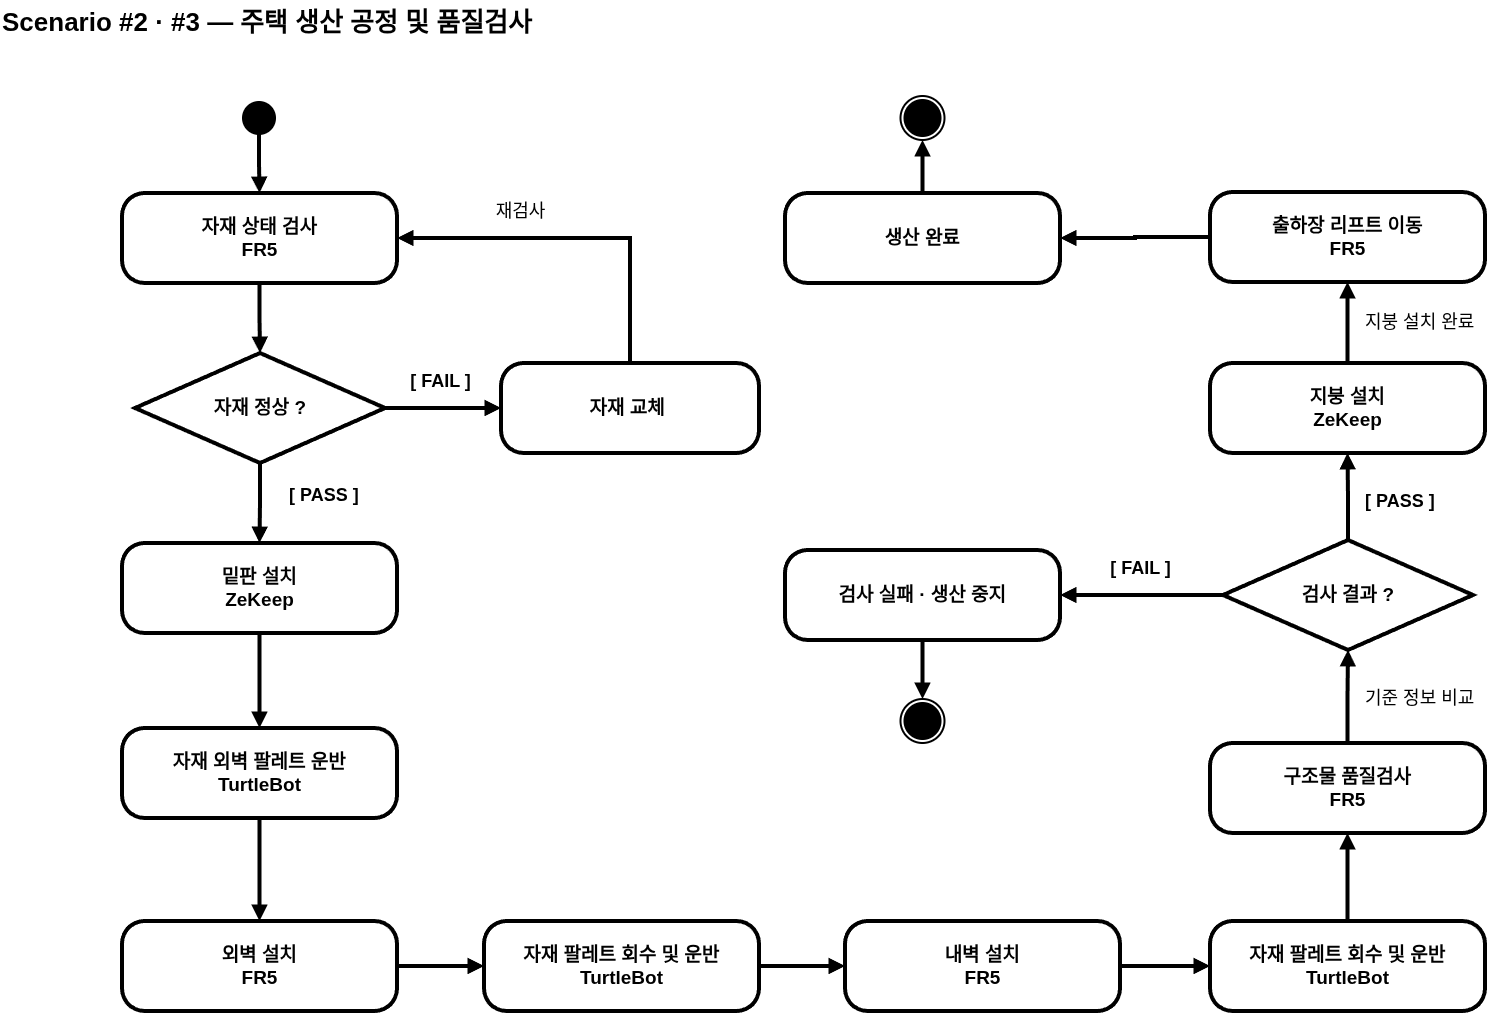

The diagram above was exported from draw.io. Its source (the exported page's mxGraphModel, read from the mxfile embedded in the PNG):
<mxGraphModel dx="2012" dy="1249" grid="1" gridSize="10" guides="1" tooltips="1" connect="1" arrows="1" fold="1" page="1" pageScale="1" pageWidth="1700" pageHeight="1150" math="0" shadow="0">
  <root>
    <mxCell id="0" />
    <mxCell id="1" parent="0" />
    <mxCell id="b_title" parent="1" style="text;html=1;align=left;fontSize=26;fontStyle=1;" value="Scenario #2 · #3 — 주택 생산 공정 및 품질검사" vertex="1">
      <mxGeometry height="40" width="900" x="40" y="20" as="geometry" />
    </mxCell>
    <mxCell id="b_start" parent="1" style="ellipse;fillColor=#000000;strokeColor=#000000;strokeWidth=4;" value="" vertex="1">
      <mxGeometry height="30" width="30" x="284" y="123" as="geometry" />
    </mxCell>
    <mxCell id="b_inspect1" parent="1" style="rounded=1;arcSize=25;whiteSpace=wrap;html=1;strokeWidth=4;fillColor=#ffffff;strokeColor=#000000;fontSize=19;" value="&lt;b&gt;자재 상태 검사&lt;br&gt;FR5&lt;/b&gt;" vertex="1">
      <mxGeometry height="90" width="275" x="162" y="213" as="geometry" />
    </mxCell>
    <mxCell id="b_dec1" parent="1" style="rhombus;whiteSpace=wrap;html=1;strokeWidth=4;fillColor=#ffffff;strokeColor=#000000;fontSize=19;" value="&lt;b&gt;자재 정상 ?&lt;/b&gt;" vertex="1">
      <mxGeometry height="110" width="250" x="175" y="373" as="geometry" />
    </mxCell>
    <mxCell id="b_replace" parent="1" style="rounded=1;arcSize=25;whiteSpace=wrap;html=1;strokeWidth=4;fillColor=#ffffff;strokeColor=#000000;fontSize=19;" value="&lt;b&gt;자재 교체&amp;nbsp;&lt;/b&gt;&lt;b&gt;&lt;br&gt;&lt;/b&gt;" vertex="1">
      <mxGeometry height="90" width="258" x="541" y="383" as="geometry" />
    </mxCell>
    <mxCell id="2zjiEZmxylW89OxVUB8S-10" edge="1" parent="1" source="b_move" style="edgeStyle=orthogonalEdgeStyle;rounded=0;orthogonalLoop=1;jettySize=auto;html=1;entryX=0.5;entryY=0;entryDx=0;entryDy=0;endArrow=block;endFill=1;strokeWidth=4;" target="b_base">
      <mxGeometry relative="1" as="geometry" />
    </mxCell>
    <mxCell id="b_move" parent="1" style="rounded=1;arcSize=25;whiteSpace=wrap;html=1;strokeWidth=4;fillColor=#ffffff;strokeColor=#000000;fontSize=19;" value="&lt;b&gt;밑판 설치&lt;br&gt;ZeKeep&lt;/b&gt;" vertex="1">
      <mxGeometry height="90" width="275" x="162" y="563" as="geometry" />
    </mxCell>
    <mxCell id="2zjiEZmxylW89OxVUB8S-3" edge="1" parent="1" source="b_base" style="edgeStyle=orthogonalEdgeStyle;rounded=0;orthogonalLoop=1;jettySize=auto;html=1;exitX=0.5;exitY=1;exitDx=0;exitDy=0;endArrow=block;endFill=1;strokeWidth=4;" target="b_walls">
      <mxGeometry relative="1" as="geometry" />
    </mxCell>
    <mxCell id="b_base" parent="1" style="rounded=1;arcSize=25;whiteSpace=wrap;html=1;strokeWidth=4;fillColor=#ffffff;strokeColor=#000000;fontSize=19;" value="&lt;b&gt;자재 외벽 팔레트 운반&lt;br&gt;TurtleBot&lt;/b&gt;" vertex="1">
      <mxGeometry height="90" width="275" x="162" y="748" as="geometry" />
    </mxCell>
    <mxCell id="b_walls" parent="1" style="rounded=1;arcSize=25;whiteSpace=wrap;html=1;strokeWidth=4;fillColor=#ffffff;strokeColor=#000000;fontSize=19;" value="&lt;b&gt;외벽 설치&lt;br&gt;FR5&lt;/b&gt;" vertex="1">
      <mxGeometry height="90" width="275" x="162" y="941" as="geometry" />
    </mxCell>
    <mxCell id="2zjiEZmxylW89OxVUB8S-13" edge="1" parent="1" source="b_restwall" style="edgeStyle=orthogonalEdgeStyle;rounded=0;orthogonalLoop=1;jettySize=auto;html=1;exitX=1;exitY=0.5;exitDx=0;exitDy=0;endArrow=block;endFill=1;strokeWidth=4;entryX=0;entryY=0.5;entryDx=0;entryDy=0;" target="m6FQC-2HgTB7teJ_be14-1">
      <mxGeometry relative="1" as="geometry">
        <mxPoint x="1250" y="916" as="targetPoint" />
      </mxGeometry>
    </mxCell>
    <mxCell id="b_restwall" parent="1" style="rounded=1;arcSize=25;whiteSpace=wrap;html=1;strokeWidth=4;fillColor=#ffffff;strokeColor=#000000;fontSize=19;" value="&lt;b&gt;내벽 설치&lt;br&gt;FR5&lt;/b&gt;" vertex="1">
      <mxGeometry height="90" width="275" x="885" y="941" as="geometry" />
    </mxCell>
    <mxCell id="b_inspect2" parent="1" style="rounded=1;arcSize=25;whiteSpace=wrap;html=1;strokeWidth=4;fillColor=#ffffff;strokeColor=#000000;fontSize=19;" value="&lt;b&gt;구조물 품질검사&lt;br&gt;FR5&lt;/b&gt;" vertex="1">
      <mxGeometry height="90" width="275" x="1250" y="763" as="geometry" />
    </mxCell>
    <mxCell id="b_dec2" parent="1" style="rhombus;whiteSpace=wrap;html=1;strokeWidth=4;fillColor=#ffffff;strokeColor=#000000;fontSize=19;" value="&lt;b&gt;검사 결과 ?&lt;/b&gt;" vertex="1">
      <mxGeometry height="110" width="250" x="1263" y="560" as="geometry" />
    </mxCell>
    <mxCell id="m6FQC-2HgTB7teJ_be14-5" edge="1" parent="1" source="b_failstop" style="edgeStyle=orthogonalEdgeStyle;rounded=0;orthogonalLoop=1;jettySize=auto;html=1;exitX=0.5;exitY=1;exitDx=0;exitDy=0;entryX=0.5;entryY=0;entryDx=0;entryDy=0;strokeWidth=4;endArrow=block;endFill=1;" target="b_final1">
      <mxGeometry relative="1" as="geometry" />
    </mxCell>
    <mxCell id="b_failstop" parent="1" style="rounded=1;arcSize=25;whiteSpace=wrap;html=1;strokeWidth=4;fillColor=#ffffff;strokeColor=#000000;fontSize=19;" value="&lt;b&gt;검사 실패 · 생산 중지&lt;/b&gt;" vertex="1">
      <mxGeometry height="90" width="275" x="825" y="570" as="geometry" />
    </mxCell>
    <mxCell id="b_final1" parent="1" style="ellipse;html=1;shape=endState;fillColor=#000000;strokeColor=#000000;strokeWidth=2;" value="" vertex="1">
      <mxGeometry height="44" width="44" x="940.5" y="719" as="geometry" />
    </mxCell>
    <mxCell id="b_roof" parent="1" style="rounded=1;arcSize=25;whiteSpace=wrap;html=1;strokeWidth=4;fillColor=#ffffff;strokeColor=#000000;fontSize=19;" value="&lt;b&gt;지붕 설치&lt;br&gt;ZeKeep&lt;/b&gt;" vertex="1">
      <mxGeometry height="90" width="275" x="1250" y="383" as="geometry" />
    </mxCell>
    <mxCell id="m6FQC-2HgTB7teJ_be14-6" edge="1" parent="1" source="b_done" style="edgeStyle=orthogonalEdgeStyle;rounded=0;orthogonalLoop=1;jettySize=auto;html=1;exitX=0;exitY=0.5;exitDx=0;exitDy=0;entryX=1;entryY=0.5;entryDx=0;entryDy=0;strokeWidth=4;endArrow=block;endFill=1;" target="Zn3pMxngzg16LAHZt3kf-1">
      <mxGeometry relative="1" as="geometry" />
    </mxCell>
    <mxCell id="b_done" parent="1" style="rounded=1;arcSize=25;whiteSpace=wrap;html=1;strokeWidth=4;fillColor=#ffffff;strokeColor=#000000;fontSize=19;" value="&lt;b&gt;출하장 리프트 이동&lt;br&gt;FR5&lt;/b&gt;" vertex="1">
      <mxGeometry height="90" width="275" x="1250" y="212" as="geometry" />
    </mxCell>
    <mxCell id="b_final2" parent="1" style="ellipse;html=1;shape=endState;fillColor=#000000;strokeColor=#000000;strokeWidth=2;" value="" vertex="1">
      <mxGeometry height="44" width="44" x="940.5" y="116" as="geometry" />
    </mxCell>
    <mxCell id="b_e1" edge="1" parent="1" source="b_start" style="edgeStyle=orthogonalEdgeStyle;rounded=0;html=1;strokeWidth=4;endArrow=block;endFill=1;" target="b_inspect1" value="">
      <mxGeometry relative="1" as="geometry" />
    </mxCell>
    <mxCell id="b_e2" edge="1" parent="1" source="b_inspect1" style="edgeStyle=orthogonalEdgeStyle;rounded=0;html=1;strokeWidth=4;endArrow=block;endFill=1;exitX=0.5;exitY=1;entryX=0.5;entryY=0;" target="b_dec1" value="">
      <mxGeometry relative="1" as="geometry" />
    </mxCell>
    <mxCell id="b_e3" edge="1" parent="1" source="b_dec1" style="edgeStyle=orthogonalEdgeStyle;rounded=0;html=1;strokeWidth=4;endArrow=block;endFill=1;fontSize=15;fontStyle=1;verticalAlign=bottom;exitX=1;exitY=0.5;entryX=0;entryY=0.5;" target="b_replace" value="&lt;font style=&quot;font-size: 18px;&quot;&gt;[ FAIL ]&lt;/font&gt;">
      <mxGeometry relative="1" x="-0.0581" y="13" as="geometry">
        <mxPoint as="offset" />
      </mxGeometry>
    </mxCell>
    <mxCell id="b_e4" edge="1" parent="1" source="b_replace" style="edgeStyle=orthogonalEdgeStyle;rounded=0;html=1;strokeWidth=4;endArrow=block;endFill=1;fontSize=15;verticalAlign=bottom;exitX=0.5;exitY=0;entryX=1;entryY=0.5;" target="b_inspect1" value="&lt;span style=&quot;font-size: 18px;&quot;&gt;재검사&lt;/span&gt;">
      <mxGeometry relative="1" x="0.3185" y="-13" as="geometry">
        <mxPoint x="1" as="offset" />
        <Array as="points">
          <mxPoint x="670" y="258" />
        </Array>
      </mxGeometry>
    </mxCell>
    <mxCell id="b_e5" edge="1" parent="1" source="b_dec1" style="edgeStyle=orthogonalEdgeStyle;rounded=0;html=1;strokeWidth=4;endArrow=block;endFill=1;fontSize=15;fontStyle=1;align=left;exitX=0.5;exitY=1;entryX=0.5;entryY=0;" target="b_move" value=" ">
      <mxGeometry relative="1" y="10" as="geometry">
        <mxPoint as="offset" />
      </mxGeometry>
    </mxCell>
    <mxCell id="b_e9" edge="1" parent="1" source="b_walls" style="edgeStyle=orthogonalEdgeStyle;rounded=0;html=1;strokeWidth=4;endArrow=block;endFill=1;exitX=1;exitY=0.5;entryX=0;entryY=0.5;entryDx=0;entryDy=0;" target="Zn3pMxngzg16LAHZt3kf-4" value="">
      <mxGeometry relative="1" as="geometry" />
    </mxCell>
    <mxCell id="b_e11" edge="1" parent="1" source="b_inspect2" style="edgeStyle=orthogonalEdgeStyle;rounded=0;html=1;strokeWidth=4;endArrow=block;endFill=1;fontSize=15;align=left;exitX=0.5;exitY=0;entryX=0.5;entryY=1;" target="b_dec2" value="&lt;font style=&quot;font-size: 18px;&quot;&gt;기준 정보 비교&lt;/font&gt;">
      <mxGeometry relative="1" y="-15" as="geometry">
        <mxPoint y="1" as="offset" />
      </mxGeometry>
    </mxCell>
    <mxCell id="b_e12" edge="1" parent="1" source="b_dec2" style="edgeStyle=orthogonalEdgeStyle;rounded=0;html=1;strokeWidth=4;endArrow=block;endFill=1;fontSize=15;fontStyle=1;verticalAlign=bottom;exitX=0;exitY=0.5;entryX=1;entryY=0.5;" target="b_failstop" value="&lt;font style=&quot;font-size: 18px;&quot;&gt;[ FAIL ]&lt;/font&gt;">
      <mxGeometry relative="1" x="0.0184" y="-13" as="geometry">
        <mxPoint as="offset" />
      </mxGeometry>
    </mxCell>
    <mxCell id="b_e14" edge="1" parent="1" source="b_dec2" style="edgeStyle=orthogonalEdgeStyle;rounded=0;html=1;strokeWidth=4;endArrow=block;endFill=1;fontSize=15;fontStyle=1;align=left;exitX=0.5;exitY=0;entryX=0.5;entryY=1;" target="b_roof" value="&lt;font style=&quot;font-size: 18px;&quot;&gt;[ PASS ]&lt;/font&gt;">
      <mxGeometry relative="1" x="-0.1111" y="-15" as="geometry">
        <mxPoint as="offset" />
      </mxGeometry>
    </mxCell>
    <mxCell id="b_e15" edge="1" parent="1" source="b_roof" style="edgeStyle=orthogonalEdgeStyle;rounded=0;html=1;strokeWidth=4;endArrow=block;endFill=1;fontSize=15;align=left;exitX=0.5;exitY=0;entryX=0.5;entryY=1;" target="b_done" value="&lt;font style=&quot;font-size: 18px;&quot;&gt;지붕 설치 완료&lt;/font&gt;">
      <mxGeometry relative="1" y="-15" as="geometry">
        <mxPoint as="offset" />
      </mxGeometry>
    </mxCell>
    <mxCell id="2zjiEZmxylW89OxVUB8S-12" parent="1" style="text;whiteSpace=wrap;html=1;" value="&lt;span style=&quot;color: rgb(0, 0, 0); font-family: Helvetica; font-size: 18px; font-style: normal; font-variant-ligatures: normal; font-variant-caps: normal; font-weight: 700; letter-spacing: normal; orphans: 2; text-align: center; text-indent: 0px; text-transform: none; widows: 2; word-spacing: 0px; -webkit-text-stroke-width: 0px; white-space: nowrap; background-color: rgb(255, 255, 255); text-decoration-thickness: initial; text-decoration-style: initial; text-decoration-color: initial; float: none; display: inline !important;&quot;&gt;[ PASS ]&lt;/span&gt;" vertex="1">
      <mxGeometry height="50" width="90" x="327" y="498" as="geometry" />
    </mxCell>
    <mxCell id="m6FQC-2HgTB7teJ_be14-7" edge="1" parent="1" source="Zn3pMxngzg16LAHZt3kf-1" style="edgeStyle=orthogonalEdgeStyle;rounded=0;orthogonalLoop=1;jettySize=auto;html=1;exitX=0.5;exitY=0;exitDx=0;exitDy=0;entryX=0.5;entryY=1;entryDx=0;entryDy=0;strokeWidth=4;endArrow=block;endFill=1;" target="b_final2">
      <mxGeometry relative="1" as="geometry" />
    </mxCell>
    <mxCell id="Zn3pMxngzg16LAHZt3kf-1" parent="1" style="rounded=1;arcSize=25;whiteSpace=wrap;html=1;strokeWidth=4;fillColor=#ffffff;strokeColor=#000000;fontSize=19;" value="&lt;b&gt;생산 완료&lt;/b&gt;" vertex="1">
      <mxGeometry height="90" width="275" x="825" y="213" as="geometry" />
    </mxCell>
    <mxCell id="Zn3pMxngzg16LAHZt3kf-5" edge="1" parent="1" source="Zn3pMxngzg16LAHZt3kf-4" style="edgeStyle=orthogonalEdgeStyle;rounded=0;orthogonalLoop=1;jettySize=auto;html=1;exitX=1;exitY=0.5;exitDx=0;exitDy=0;entryX=0;entryY=0.5;entryDx=0;entryDy=0;strokeWidth=4;endArrow=block;endFill=1;" target="b_restwall">
      <mxGeometry relative="1" as="geometry" />
    </mxCell>
    <mxCell id="Zn3pMxngzg16LAHZt3kf-4" parent="1" style="rounded=1;arcSize=25;whiteSpace=wrap;html=1;strokeWidth=4;fillColor=#ffffff;strokeColor=#000000;fontSize=19;" value="&lt;b&gt;자재 팔레트 회수 및 운반&lt;br&gt;TurtleBot&lt;/b&gt;" vertex="1">
      <mxGeometry height="90" width="275" x="524" y="941" as="geometry" />
    </mxCell>
    <mxCell id="m6FQC-2HgTB7teJ_be14-2" edge="1" parent="1" source="m6FQC-2HgTB7teJ_be14-1" style="edgeStyle=orthogonalEdgeStyle;rounded=0;orthogonalLoop=1;jettySize=auto;html=1;exitX=0.5;exitY=0;exitDx=0;exitDy=0;entryX=0.5;entryY=1;entryDx=0;entryDy=0;endArrow=block;endFill=1;strokeWidth=4;" target="b_inspect2">
      <mxGeometry relative="1" as="geometry" />
    </mxCell>
    <mxCell id="m6FQC-2HgTB7teJ_be14-1" parent="1" style="rounded=1;arcSize=25;whiteSpace=wrap;html=1;strokeWidth=4;fillColor=#ffffff;strokeColor=#000000;fontSize=19;" value="&lt;b&gt;자재 팔레트 회수 및 운반&lt;br&gt;TurtleBot&lt;/b&gt;" vertex="1">
      <mxGeometry height="90" width="275" x="1250" y="941" as="geometry" />
    </mxCell>
  </root>
</mxGraphModel>